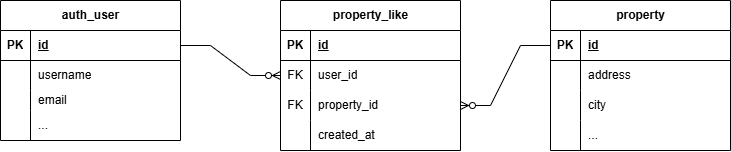

The diagram above was exported from draw.io. Its source (the exported page's mxGraphModel, read from the mxfile embedded in the PNG):
<mxGraphModel dx="1226" dy="701" grid="1" gridSize="10" guides="1" tooltips="1" connect="1" arrows="1" fold="1" page="0" pageScale="1" pageWidth="827" pageHeight="1169" math="0" shadow="0">
  <root>
    <mxCell id="0" />
    <mxCell id="1" parent="0" />
    <mxCell id="71bjAfcjXVDAns8OJLtf-15" value="auth_user" style="shape=table;startSize=30;container=1;collapsible=1;childLayout=tableLayout;fixedRows=1;rowLines=0;fontStyle=1;align=center;resizeLast=1;html=1;" vertex="1" parent="1">
      <mxGeometry x="390" y="100" width="180" height="140" as="geometry" />
    </mxCell>
    <mxCell id="71bjAfcjXVDAns8OJLtf-16" value="" style="shape=tableRow;horizontal=0;startSize=0;swimlaneHead=0;swimlaneBody=0;fillColor=none;collapsible=0;dropTarget=0;points=[[0,0.5],[1,0.5]];portConstraint=eastwest;top=0;left=0;right=0;bottom=1;" vertex="1" parent="71bjAfcjXVDAns8OJLtf-15">
      <mxGeometry y="30" width="180" height="30" as="geometry" />
    </mxCell>
    <mxCell id="71bjAfcjXVDAns8OJLtf-17" value="PK" style="shape=partialRectangle;connectable=0;fillColor=none;top=0;left=0;bottom=0;right=0;fontStyle=1;overflow=hidden;whiteSpace=wrap;html=1;" vertex="1" parent="71bjAfcjXVDAns8OJLtf-16">
      <mxGeometry width="30" height="30" as="geometry">
        <mxRectangle width="30" height="30" as="alternateBounds" />
      </mxGeometry>
    </mxCell>
    <mxCell id="71bjAfcjXVDAns8OJLtf-18" value="id" style="shape=partialRectangle;connectable=0;fillColor=none;top=0;left=0;bottom=0;right=0;align=left;spacingLeft=6;fontStyle=5;overflow=hidden;whiteSpace=wrap;html=1;" vertex="1" parent="71bjAfcjXVDAns8OJLtf-16">
      <mxGeometry x="30" width="150" height="30" as="geometry">
        <mxRectangle width="150" height="30" as="alternateBounds" />
      </mxGeometry>
    </mxCell>
    <mxCell id="71bjAfcjXVDAns8OJLtf-19" value="" style="shape=tableRow;horizontal=0;startSize=0;swimlaneHead=0;swimlaneBody=0;fillColor=none;collapsible=0;dropTarget=0;points=[[0,0.5],[1,0.5]];portConstraint=eastwest;top=0;left=0;right=0;bottom=0;" vertex="1" parent="71bjAfcjXVDAns8OJLtf-15">
      <mxGeometry y="60" width="180" height="30" as="geometry" />
    </mxCell>
    <mxCell id="71bjAfcjXVDAns8OJLtf-20" value="" style="shape=partialRectangle;connectable=0;fillColor=none;top=0;left=0;bottom=0;right=0;editable=1;overflow=hidden;whiteSpace=wrap;html=1;" vertex="1" parent="71bjAfcjXVDAns8OJLtf-19">
      <mxGeometry width="30" height="30" as="geometry">
        <mxRectangle width="30" height="30" as="alternateBounds" />
      </mxGeometry>
    </mxCell>
    <mxCell id="71bjAfcjXVDAns8OJLtf-21" value="username" style="shape=partialRectangle;connectable=0;fillColor=none;top=0;left=0;bottom=0;right=0;align=left;spacingLeft=6;overflow=hidden;whiteSpace=wrap;html=1;" vertex="1" parent="71bjAfcjXVDAns8OJLtf-19">
      <mxGeometry x="30" width="150" height="30" as="geometry">
        <mxRectangle width="150" height="30" as="alternateBounds" />
      </mxGeometry>
    </mxCell>
    <mxCell id="71bjAfcjXVDAns8OJLtf-22" value="" style="shape=tableRow;horizontal=0;startSize=0;swimlaneHead=0;swimlaneBody=0;fillColor=none;collapsible=0;dropTarget=0;points=[[0,0.5],[1,0.5]];portConstraint=eastwest;top=0;left=0;right=0;bottom=0;" vertex="1" parent="71bjAfcjXVDAns8OJLtf-15">
      <mxGeometry y="90" width="180" height="20" as="geometry" />
    </mxCell>
    <mxCell id="71bjAfcjXVDAns8OJLtf-23" value="" style="shape=partialRectangle;connectable=0;fillColor=none;top=0;left=0;bottom=0;right=0;editable=1;overflow=hidden;whiteSpace=wrap;html=1;" vertex="1" parent="71bjAfcjXVDAns8OJLtf-22">
      <mxGeometry width="30" height="20" as="geometry">
        <mxRectangle width="30" height="20" as="alternateBounds" />
      </mxGeometry>
    </mxCell>
    <mxCell id="71bjAfcjXVDAns8OJLtf-24" value="email" style="shape=partialRectangle;connectable=0;fillColor=none;top=0;left=0;bottom=0;right=0;align=left;spacingLeft=6;overflow=hidden;whiteSpace=wrap;html=1;" vertex="1" parent="71bjAfcjXVDAns8OJLtf-22">
      <mxGeometry x="30" width="150" height="20" as="geometry">
        <mxRectangle width="150" height="20" as="alternateBounds" />
      </mxGeometry>
    </mxCell>
    <mxCell id="71bjAfcjXVDAns8OJLtf-25" value="" style="shape=tableRow;horizontal=0;startSize=0;swimlaneHead=0;swimlaneBody=0;fillColor=none;collapsible=0;dropTarget=0;points=[[0,0.5],[1,0.5]];portConstraint=eastwest;top=0;left=0;right=0;bottom=0;" vertex="1" parent="71bjAfcjXVDAns8OJLtf-15">
      <mxGeometry y="110" width="180" height="30" as="geometry" />
    </mxCell>
    <mxCell id="71bjAfcjXVDAns8OJLtf-26" value="" style="shape=partialRectangle;connectable=0;fillColor=none;top=0;left=0;bottom=0;right=0;editable=1;overflow=hidden;whiteSpace=wrap;html=1;" vertex="1" parent="71bjAfcjXVDAns8OJLtf-25">
      <mxGeometry width="30" height="30" as="geometry">
        <mxRectangle width="30" height="30" as="alternateBounds" />
      </mxGeometry>
    </mxCell>
    <mxCell id="71bjAfcjXVDAns8OJLtf-27" value="..." style="shape=partialRectangle;connectable=0;fillColor=none;top=0;left=0;bottom=0;right=0;align=left;spacingLeft=6;overflow=hidden;whiteSpace=wrap;html=1;" vertex="1" parent="71bjAfcjXVDAns8OJLtf-25">
      <mxGeometry x="30" width="150" height="30" as="geometry">
        <mxRectangle width="150" height="30" as="alternateBounds" />
      </mxGeometry>
    </mxCell>
    <mxCell id="71bjAfcjXVDAns8OJLtf-28" value="property" style="shape=table;startSize=30;container=1;collapsible=1;childLayout=tableLayout;fixedRows=1;rowLines=0;fontStyle=1;align=center;resizeLast=1;html=1;" vertex="1" parent="1">
      <mxGeometry x="940" y="100" width="180" height="150" as="geometry" />
    </mxCell>
    <mxCell id="71bjAfcjXVDAns8OJLtf-29" value="" style="shape=tableRow;horizontal=0;startSize=0;swimlaneHead=0;swimlaneBody=0;fillColor=none;collapsible=0;dropTarget=0;points=[[0,0.5],[1,0.5]];portConstraint=eastwest;top=0;left=0;right=0;bottom=1;" vertex="1" parent="71bjAfcjXVDAns8OJLtf-28">
      <mxGeometry y="30" width="180" height="30" as="geometry" />
    </mxCell>
    <mxCell id="71bjAfcjXVDAns8OJLtf-30" value="PK" style="shape=partialRectangle;connectable=0;fillColor=none;top=0;left=0;bottom=0;right=0;fontStyle=1;overflow=hidden;whiteSpace=wrap;html=1;" vertex="1" parent="71bjAfcjXVDAns8OJLtf-29">
      <mxGeometry width="30" height="30" as="geometry">
        <mxRectangle width="30" height="30" as="alternateBounds" />
      </mxGeometry>
    </mxCell>
    <mxCell id="71bjAfcjXVDAns8OJLtf-31" value="id" style="shape=partialRectangle;connectable=0;fillColor=none;top=0;left=0;bottom=0;right=0;align=left;spacingLeft=6;fontStyle=5;overflow=hidden;whiteSpace=wrap;html=1;" vertex="1" parent="71bjAfcjXVDAns8OJLtf-29">
      <mxGeometry x="30" width="150" height="30" as="geometry">
        <mxRectangle width="150" height="30" as="alternateBounds" />
      </mxGeometry>
    </mxCell>
    <mxCell id="71bjAfcjXVDAns8OJLtf-32" value="" style="shape=tableRow;horizontal=0;startSize=0;swimlaneHead=0;swimlaneBody=0;fillColor=none;collapsible=0;dropTarget=0;points=[[0,0.5],[1,0.5]];portConstraint=eastwest;top=0;left=0;right=0;bottom=0;" vertex="1" parent="71bjAfcjXVDAns8OJLtf-28">
      <mxGeometry y="60" width="180" height="30" as="geometry" />
    </mxCell>
    <mxCell id="71bjAfcjXVDAns8OJLtf-33" value="" style="shape=partialRectangle;connectable=0;fillColor=none;top=0;left=0;bottom=0;right=0;editable=1;overflow=hidden;whiteSpace=wrap;html=1;" vertex="1" parent="71bjAfcjXVDAns8OJLtf-32">
      <mxGeometry width="30" height="30" as="geometry">
        <mxRectangle width="30" height="30" as="alternateBounds" />
      </mxGeometry>
    </mxCell>
    <mxCell id="71bjAfcjXVDAns8OJLtf-34" value="address       " style="shape=partialRectangle;connectable=0;fillColor=none;top=0;left=0;bottom=0;right=0;align=left;spacingLeft=6;overflow=hidden;whiteSpace=wrap;html=1;" vertex="1" parent="71bjAfcjXVDAns8OJLtf-32">
      <mxGeometry x="30" width="150" height="30" as="geometry">
        <mxRectangle width="150" height="30" as="alternateBounds" />
      </mxGeometry>
    </mxCell>
    <mxCell id="71bjAfcjXVDAns8OJLtf-35" value="" style="shape=tableRow;horizontal=0;startSize=0;swimlaneHead=0;swimlaneBody=0;fillColor=none;collapsible=0;dropTarget=0;points=[[0,0.5],[1,0.5]];portConstraint=eastwest;top=0;left=0;right=0;bottom=0;" vertex="1" parent="71bjAfcjXVDAns8OJLtf-28">
      <mxGeometry y="90" width="180" height="30" as="geometry" />
    </mxCell>
    <mxCell id="71bjAfcjXVDAns8OJLtf-36" value="" style="shape=partialRectangle;connectable=0;fillColor=none;top=0;left=0;bottom=0;right=0;editable=1;overflow=hidden;whiteSpace=wrap;html=1;" vertex="1" parent="71bjAfcjXVDAns8OJLtf-35">
      <mxGeometry width="30" height="30" as="geometry">
        <mxRectangle width="30" height="30" as="alternateBounds" />
      </mxGeometry>
    </mxCell>
    <mxCell id="71bjAfcjXVDAns8OJLtf-37" value="city     " style="shape=partialRectangle;connectable=0;fillColor=none;top=0;left=0;bottom=0;right=0;align=left;spacingLeft=6;overflow=hidden;whiteSpace=wrap;html=1;" vertex="1" parent="71bjAfcjXVDAns8OJLtf-35">
      <mxGeometry x="30" width="150" height="30" as="geometry">
        <mxRectangle width="150" height="30" as="alternateBounds" />
      </mxGeometry>
    </mxCell>
    <mxCell id="71bjAfcjXVDAns8OJLtf-38" value="" style="shape=tableRow;horizontal=0;startSize=0;swimlaneHead=0;swimlaneBody=0;fillColor=none;collapsible=0;dropTarget=0;points=[[0,0.5],[1,0.5]];portConstraint=eastwest;top=0;left=0;right=0;bottom=0;" vertex="1" parent="71bjAfcjXVDAns8OJLtf-28">
      <mxGeometry y="120" width="180" height="30" as="geometry" />
    </mxCell>
    <mxCell id="71bjAfcjXVDAns8OJLtf-39" value="" style="shape=partialRectangle;connectable=0;fillColor=none;top=0;left=0;bottom=0;right=0;editable=1;overflow=hidden;whiteSpace=wrap;html=1;" vertex="1" parent="71bjAfcjXVDAns8OJLtf-38">
      <mxGeometry width="30" height="30" as="geometry">
        <mxRectangle width="30" height="30" as="alternateBounds" />
      </mxGeometry>
    </mxCell>
    <mxCell id="71bjAfcjXVDAns8OJLtf-40" value="..." style="shape=partialRectangle;connectable=0;fillColor=none;top=0;left=0;bottom=0;right=0;align=left;spacingLeft=6;overflow=hidden;whiteSpace=wrap;html=1;" vertex="1" parent="71bjAfcjXVDAns8OJLtf-38">
      <mxGeometry x="30" width="150" height="30" as="geometry">
        <mxRectangle width="150" height="30" as="alternateBounds" />
      </mxGeometry>
    </mxCell>
    <mxCell id="71bjAfcjXVDAns8OJLtf-41" value="property_like" style="shape=table;startSize=30;container=1;collapsible=1;childLayout=tableLayout;fixedRows=1;rowLines=0;fontStyle=1;align=center;resizeLast=1;html=1;" vertex="1" parent="1">
      <mxGeometry x="670" y="100" width="180" height="150" as="geometry" />
    </mxCell>
    <mxCell id="71bjAfcjXVDAns8OJLtf-42" value="" style="shape=tableRow;horizontal=0;startSize=0;swimlaneHead=0;swimlaneBody=0;fillColor=none;collapsible=0;dropTarget=0;points=[[0,0.5],[1,0.5]];portConstraint=eastwest;top=0;left=0;right=0;bottom=1;" vertex="1" parent="71bjAfcjXVDAns8OJLtf-41">
      <mxGeometry y="30" width="180" height="30" as="geometry" />
    </mxCell>
    <mxCell id="71bjAfcjXVDAns8OJLtf-43" value="PK" style="shape=partialRectangle;connectable=0;fillColor=none;top=0;left=0;bottom=0;right=0;fontStyle=1;overflow=hidden;whiteSpace=wrap;html=1;" vertex="1" parent="71bjAfcjXVDAns8OJLtf-42">
      <mxGeometry width="30" height="30" as="geometry">
        <mxRectangle width="30" height="30" as="alternateBounds" />
      </mxGeometry>
    </mxCell>
    <mxCell id="71bjAfcjXVDAns8OJLtf-44" value="id" style="shape=partialRectangle;connectable=0;fillColor=none;top=0;left=0;bottom=0;right=0;align=left;spacingLeft=6;fontStyle=5;overflow=hidden;whiteSpace=wrap;html=1;" vertex="1" parent="71bjAfcjXVDAns8OJLtf-42">
      <mxGeometry x="30" width="150" height="30" as="geometry">
        <mxRectangle width="150" height="30" as="alternateBounds" />
      </mxGeometry>
    </mxCell>
    <mxCell id="71bjAfcjXVDAns8OJLtf-45" value="" style="shape=tableRow;horizontal=0;startSize=0;swimlaneHead=0;swimlaneBody=0;fillColor=none;collapsible=0;dropTarget=0;points=[[0,0.5],[1,0.5]];portConstraint=eastwest;top=0;left=0;right=0;bottom=0;" vertex="1" parent="71bjAfcjXVDAns8OJLtf-41">
      <mxGeometry y="60" width="180" height="30" as="geometry" />
    </mxCell>
    <mxCell id="71bjAfcjXVDAns8OJLtf-46" value="FK" style="shape=partialRectangle;connectable=0;fillColor=none;top=0;left=0;bottom=0;right=0;editable=1;overflow=hidden;whiteSpace=wrap;html=1;" vertex="1" parent="71bjAfcjXVDAns8OJLtf-45">
      <mxGeometry width="30" height="30" as="geometry">
        <mxRectangle width="30" height="30" as="alternateBounds" />
      </mxGeometry>
    </mxCell>
    <mxCell id="71bjAfcjXVDAns8OJLtf-47" value="user_id " style="shape=partialRectangle;connectable=0;fillColor=none;top=0;left=0;bottom=0;right=0;align=left;spacingLeft=6;overflow=hidden;whiteSpace=wrap;html=1;" vertex="1" parent="71bjAfcjXVDAns8OJLtf-45">
      <mxGeometry x="30" width="150" height="30" as="geometry">
        <mxRectangle width="150" height="30" as="alternateBounds" />
      </mxGeometry>
    </mxCell>
    <mxCell id="71bjAfcjXVDAns8OJLtf-48" value="" style="shape=tableRow;horizontal=0;startSize=0;swimlaneHead=0;swimlaneBody=0;fillColor=none;collapsible=0;dropTarget=0;points=[[0,0.5],[1,0.5]];portConstraint=eastwest;top=0;left=0;right=0;bottom=0;" vertex="1" parent="71bjAfcjXVDAns8OJLtf-41">
      <mxGeometry y="90" width="180" height="30" as="geometry" />
    </mxCell>
    <mxCell id="71bjAfcjXVDAns8OJLtf-49" value="FK" style="shape=partialRectangle;connectable=0;fillColor=none;top=0;left=0;bottom=0;right=0;editable=1;overflow=hidden;whiteSpace=wrap;html=1;" vertex="1" parent="71bjAfcjXVDAns8OJLtf-48">
      <mxGeometry width="30" height="30" as="geometry">
        <mxRectangle width="30" height="30" as="alternateBounds" />
      </mxGeometry>
    </mxCell>
    <mxCell id="71bjAfcjXVDAns8OJLtf-50" value="property_id " style="shape=partialRectangle;connectable=0;fillColor=none;top=0;left=0;bottom=0;right=0;align=left;spacingLeft=6;overflow=hidden;whiteSpace=wrap;html=1;" vertex="1" parent="71bjAfcjXVDAns8OJLtf-48">
      <mxGeometry x="30" width="150" height="30" as="geometry">
        <mxRectangle width="150" height="30" as="alternateBounds" />
      </mxGeometry>
    </mxCell>
    <mxCell id="71bjAfcjXVDAns8OJLtf-51" value="" style="shape=tableRow;horizontal=0;startSize=0;swimlaneHead=0;swimlaneBody=0;fillColor=none;collapsible=0;dropTarget=0;points=[[0,0.5],[1,0.5]];portConstraint=eastwest;top=0;left=0;right=0;bottom=0;" vertex="1" parent="71bjAfcjXVDAns8OJLtf-41">
      <mxGeometry y="120" width="180" height="30" as="geometry" />
    </mxCell>
    <mxCell id="71bjAfcjXVDAns8OJLtf-52" value="" style="shape=partialRectangle;connectable=0;fillColor=none;top=0;left=0;bottom=0;right=0;editable=1;overflow=hidden;whiteSpace=wrap;html=1;" vertex="1" parent="71bjAfcjXVDAns8OJLtf-51">
      <mxGeometry width="30" height="30" as="geometry">
        <mxRectangle width="30" height="30" as="alternateBounds" />
      </mxGeometry>
    </mxCell>
    <mxCell id="71bjAfcjXVDAns8OJLtf-53" value="created_at    " style="shape=partialRectangle;connectable=0;fillColor=none;top=0;left=0;bottom=0;right=0;align=left;spacingLeft=6;overflow=hidden;whiteSpace=wrap;html=1;" vertex="1" parent="71bjAfcjXVDAns8OJLtf-51">
      <mxGeometry x="30" width="150" height="30" as="geometry">
        <mxRectangle width="150" height="30" as="alternateBounds" />
      </mxGeometry>
    </mxCell>
    <mxCell id="71bjAfcjXVDAns8OJLtf-59" value="" style="edgeStyle=entityRelationEdgeStyle;fontSize=12;html=1;endArrow=ERzeroToMany;endFill=1;rounded=0;" edge="1" parent="1" source="71bjAfcjXVDAns8OJLtf-16" target="71bjAfcjXVDAns8OJLtf-45">
      <mxGeometry width="100" height="100" relative="1" as="geometry">
        <mxPoint x="580" y="330" as="sourcePoint" />
        <mxPoint x="660" y="210" as="targetPoint" />
      </mxGeometry>
    </mxCell>
    <mxCell id="71bjAfcjXVDAns8OJLtf-60" value="" style="edgeStyle=entityRelationEdgeStyle;fontSize=12;html=1;endArrow=ERzeroToMany;endFill=1;rounded=0;" edge="1" parent="1" source="71bjAfcjXVDAns8OJLtf-29" target="71bjAfcjXVDAns8OJLtf-48">
      <mxGeometry width="100" height="100" relative="1" as="geometry">
        <mxPoint x="870" y="300" as="sourcePoint" />
        <mxPoint x="970" y="200" as="targetPoint" />
      </mxGeometry>
    </mxCell>
  </root>
</mxGraphModel>